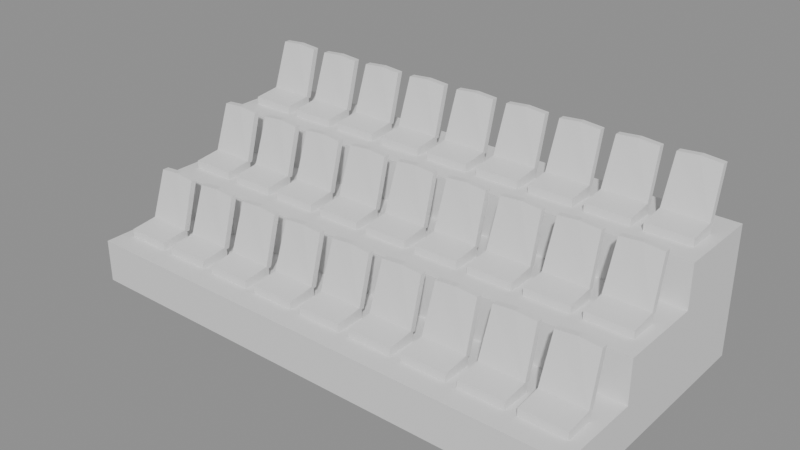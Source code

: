 # Source: SwimmingVenue_BleacherStep_Module.blend  (saved by Blender 5.1.30; exported with 4.5.12 LTS)
import bpy
from mathutils import Matrix  # noqa: F401  (used for matrix-valued properties, if any)

bpy.ops.wm.read_factory_settings(use_empty=True)
scene = bpy.context.scene
scene.name = 'Scene'

# ---- collections
col_bleacher_module_source = bpy.data.collections.new('Bleacher_Module_Source'); scene.collection.children.link(col_bleacher_module_source)
col_bleacher_seat_source = bpy.data.collections.new('Bleacher_Seat_Source'); scene.collection.children.link(col_bleacher_seat_source)
col_bleacher_seats_batched = bpy.data.collections.new('Bleacher_Seats_Batched'); scene.collection.children.link(col_bleacher_seats_batched)

# ---- materials (node trees are filled in below, after node groups)
mat_bleacher_step_concrete = bpy.data.materials.new('Bleacher_Step_Concrete')
mat_bleacher_step_concrete.diffuse_color = (0.62, 0.64, 0.68, 1.0)
mat_bleacher_step_concrete.roughness = 1.0
mat_stadiumseat_blue = bpy.data.materials.new('StadiumSeat_Blue')
mat_stadiumseat_blue.diffuse_color = (0.015, 0.16, 0.8, 1.0)
mat_stadiumseat_blue.roughness = 0.58

# ---- material node trees
mat_bleacher_step_concrete.use_nodes = True; mat_bleacher_step_concrete.node_tree.nodes.clear()
_N = mat_bleacher_step_concrete.node_tree.nodes; _L = mat_bleacher_step_concrete.node_tree.links
n0 = _N.new('ShaderNodeBsdfPrincipled'); n0.name = 'Principled BSDF'; n0.location = (-200, 100)
n1 = _N.new('ShaderNodeOutputMaterial'); n1.name = 'Material Output'; n1.location = (200, 100)
_L.new(n0.outputs[0], n1.inputs[0])
n1.is_active_output = True
mat_stadiumseat_blue.use_nodes = True; mat_stadiumseat_blue.node_tree.nodes.clear()
_N = mat_stadiumseat_blue.node_tree.nodes; _L = mat_stadiumseat_blue.node_tree.links
n0 = _N.new('ShaderNodeBsdfPrincipled'); n0.name = '原理化 BSDF'; n0.location = (-200, 100)
n1 = _N.new('ShaderNodeOutputMaterial'); n1.name = '材质输出'; n1.location = (200, 100)
_L.new(n0.outputs[0], n1.inputs[0])
n1.is_active_output = True

# ---- meshes
me_bleacher_threetier_01_mesh = bpy.data.meshes.new('Bleacher_ThreeTier_01_Mesh')
me_bleacher_threetier_01_mesh.from_pydata([(-3.0, 0.0, 0.0), (-3.0, 3.0, 0.0), (-3.0, 3.0, 1.5), (-3.0, 2.0, 1.5), (-3.0, 2.0, 1.0), (-3.0, 1.0, 1.0), (-3.0, 1.0, 0.5), (-3.0, 0.0, 0.5), (3.0, 0.0, 0.0), (3.0, 3.0, 0.0), (3.0, 3.0, 1.5), (3.0, 2.0, 1.5), (3.0, 2.0, 1.0), (3.0, 1.0, 1.0), (3.0, 1.0, 0.5), (3.0, 0.0, 0.5)], [], [(7, 6, 5, 4, 3, 2, 1, 0), (8, 9, 10, 11, 12, 13, 14, 15), (0, 1, 9, 8), (1, 2, 10, 9), (2, 3, 11, 10), (3, 4, 12, 11), (4, 5, 13, 12), (5, 6, 14, 13), (6, 7, 15, 14), (7, 0, 8, 15)])
me_bleacher_threetier_01_mesh.materials.append(mat_bleacher_step_concrete)
me_bleacher_threetier_01_mesh.update()
me_stadiumseat_blue_highpoly_backup_mesh = bpy.data.meshes.new('StadiumSeat_Blue_HighPoly_Backup_Mesh')
me_stadiumseat_blue_highpoly_backup_mesh.from_pydata([(-0.18, -0.24, 0.11), (0.18, -0.24, 0.11), (0.24, -0.2, 0.105), (0.26, -0.12, 0.095), (0.26, 0.16, 0.085), (0.2, 0.22, 0.082), (-0.2, 0.22, 0.082), (-0.26, 0.16, 0.085), (-0.26, -0.12, 0.095), (-0.24, -0.2, 0.105), (0.0, -0.02, 0.075), (-0.18, -0.24, 0.0), (0.18, -0.24, 0.0), (0.24, -0.2, 0.0), (0.26, -0.12, 0.0), (0.26, 0.16, 0.0), (0.2, 0.22, 0.0), (-0.2, 0.22, 0.0), (-0.26, 0.16, 0.0), (-0.26, -0.12, 0.0), (-0.24, -0.2, 0.0), (-0.21, 0.176, 0.085), (-0.105, 0.164, 0.078), (0.0, 0.16, 0.072), (0.105, 0.164, 0.078), (0.21, 0.176, 0.085), (-0.245, 0.196, 0.27), (-0.1225, 0.184, 0.28), (0.0, 0.18, 0.285), (0.1225, 0.184, 0.28), (0.245, 0.196, 0.27), (-0.24, 0.226, 0.48), (-0.12, 0.214, 0.49), (0.0, 0.21, 0.495), (0.12, 0.214, 0.49), (0.24, 0.226, 0.48), (-0.215, 0.256, 0.63), (-0.1075, 0.244, 0.67), (0.0, 0.24, 0.685), (0.1075, 0.244, 0.67), (0.215, 0.256, 0.63), (-0.21, 0.231, 0.085), (-0.105, 0.219, 0.078), (0.0, 0.215, 0.072), (0.105, 0.219, 0.078), (0.21, 0.231, 0.085), (-0.245, 0.251, 0.27), (-0.1225, 0.239, 0.28), (0.0, 0.235, 0.285), (0.1225, 0.239, 0.28), (0.245, 0.251, 0.27), (-0.24, 0.281, 0.48), (-0.12, 0.269, 0.49), (0.0, 0.265, 0.495), (0.12, 0.269, 0.49), (0.24, 0.281, 0.48), (-0.215, 0.311, 0.63), (-0.1075, 0.299, 0.67), (0.0, 0.295, 0.685), (0.1075, 0.299, 0.67), (0.215, 0.311, 0.63)], [], [(10, 0, 1), (10, 1, 2), (10, 2, 3), (10, 3, 4), (10, 4, 5), (10, 5, 6), (10, 6, 7), (10, 7, 8), (10, 8, 9), (10, 9, 0), (0, 11, 12, 1), (1, 12, 13, 2), (2, 13, 14, 3), (3, 14, 15, 4), (4, 15, 16, 5), (5, 16, 17, 6), (6, 17, 18, 7), (7, 18, 19, 8), (8, 19, 20, 9), (9, 20, 11, 0), (20, 19, 18, 17, 16, 15, 14, 13, 12, 11), (21, 22, 27, 26), (22, 23, 28, 27), (23, 24, 29, 28), (24, 25, 30, 29), (26, 27, 32, 31), (27, 28, 33, 32), (28, 29, 34, 33), (29, 30, 35, 34), (31, 32, 37, 36), (32, 33, 38, 37), (33, 34, 39, 38), (34, 35, 40, 39), (41, 46, 47, 42), (42, 47, 48, 43), (43, 48, 49, 44), (44, 49, 50, 45), (46, 51, 52, 47), (47, 52, 53, 48), (48, 53, 54, 49), (49, 54, 55, 50), (51, 56, 57, 52), (52, 57, 58, 53), (53, 58, 59, 54), (54, 59, 60, 55), (21, 26, 46, 41), (26, 31, 51, 46), (31, 36, 56, 51), (25, 45, 50, 30), (30, 50, 55, 35), (35, 55, 60, 40), (21, 41, 42, 22), (22, 42, 43, 23), (23, 43, 44, 24), (24, 44, 45, 25), (36, 37, 57, 56), (37, 38, 58, 57), (38, 39, 59, 58), (39, 40, 60, 59)])
me_stadiumseat_blue_highpoly_backup_mesh.polygons.foreach_set('use_smooth', [1, 1, 1, 1, 1, 1, 1, 1, 1, 1, 0, 0, 0, 0, 0, 0, 0, 0, 0, 0, 0, 1, 1, 1, 1, 1, 1, 1, 1, 1, 1, 1, 1, 1, 1, 1, 1, 1, 1, 1, 1, 1, 1, 1, 1, 0, 0, 0, 0, 0, 0, 0, 0, 0, 0, 0, 0, 0, 0])
me_stadiumseat_blue_highpoly_backup_mesh.materials.append(mat_stadiumseat_blue)
me_stadiumseat_blue_highpoly_backup_mesh.update()
me_stadiumseat_blue_lowpoly_mesh = bpy.data.meshes.new('StadiumSeat_Blue_LowPoly_Mesh')
me_stadiumseat_blue_lowpoly_mesh.from_pydata([(-0.26, -0.24, 0.0), (0.26, -0.24, 0.0), (0.26, 0.1, 0.0), (-0.26, 0.1, 0.0), (-0.26, -0.24, 0.09), (0.26, -0.24, 0.09), (0.26, 0.1, 0.13), (-0.26, 0.1, 0.13), (-0.26, 0.06, 0.1), (0.26, 0.06, 0.1), (0.24, 0.24, 0.665), (0.0, 0.24, 0.685), (-0.24, 0.24, 0.665), (-0.26, 0.13, 0.1), (0.26, 0.13, 0.1), (0.24, 0.311, 0.665), (0.0, 0.311, 0.685), (-0.24, 0.311, 0.665)], [], [(0, 3, 2, 1), (4, 5, 6, 7), (0, 1, 5, 4), (1, 2, 6, 5), (2, 3, 7, 6), (3, 0, 4, 7), (8, 9, 10, 11, 12), (17, 16, 15, 14, 13), (8, 13, 14, 9), (9, 14, 15, 10), (10, 15, 16, 11), (11, 16, 17, 12), (12, 17, 13, 8)])
me_stadiumseat_blue_lowpoly_mesh.materials.append(mat_stadiumseat_blue)
me_stadiumseat_blue_lowpoly_mesh.update()
me_bleacher_seats_batch_3x9_lowpoly_mesh = bpy.data.meshes.new('Bleacher_Seats_Batch_3x9_LowPoly_Mesh')
me_bleacher_seats_batch_3x9_lowpoly_mesh.from_pydata([(-2.86, 0.26, 0.5), (-2.34, 0.26, 0.5), (-2.34, 0.6, 0.5), (-2.86, 0.6, 0.5), (-2.86, 0.26, 0.59), (-2.34, 0.26, 0.59), (-2.34, 0.6, 0.63), (-2.86, 0.6, 0.63), (-2.86, 0.56, 0.6), (-2.34, 0.56, 0.6), (-2.36, 0.74, 1.165), (-2.6, 0.74, 1.185), (-2.84, 0.74, 1.165), (-2.86, 0.63, 0.6), (-2.34, 0.63, 0.6), (-2.36, 0.811, 1.165), (-2.6, 0.811, 1.185), (-2.84, 0.811, 1.165), (-2.21, 0.26, 0.5), (-1.69, 0.26, 0.5), (-1.69, 0.6, 0.5), (-2.21, 0.6, 0.5), (-2.21, 0.26, 0.59), (-1.69, 0.26, 0.59), (-1.69, 0.6, 0.63), (-2.21, 0.6, 0.63), (-2.21, 0.56, 0.6), (-1.69, 0.56, 0.6), (-1.71, 0.74, 1.165), (-1.95, 0.74, 1.185), (-2.19, 0.74, 1.165), (-2.21, 0.63, 0.6), (-1.69, 0.63, 0.6), (-1.71, 0.811, 1.165), (-1.95, 0.811, 1.185), (-2.19, 0.811, 1.165), (-1.56, 0.26, 0.5), (-1.04, 0.26, 0.5), (-1.04, 0.6, 0.5), (-1.56, 0.6, 0.5), (-1.56, 0.26, 0.59), (-1.04, 0.26, 0.59), (-1.04, 0.6, 0.63), (-1.56, 0.6, 0.63), (-1.56, 0.56, 0.6), (-1.04, 0.56, 0.6), (-1.06, 0.74, 1.165), (-1.3, 0.74, 1.185), (-1.54, 0.74, 1.165), (-1.56, 0.63, 0.6), (-1.04, 0.63, 0.6), (-1.06, 0.811, 1.165), (-1.3, 0.811, 1.185), (-1.54, 0.811, 1.165), (-0.91, 0.26, 0.5), (-0.39, 0.26, 0.5), (-0.39, 0.6, 0.5), (-0.91, 0.6, 0.5), (-0.91, 0.26, 0.59), (-0.39, 0.26, 0.59), (-0.39, 0.6, 0.63), (-0.91, 0.6, 0.63), (-0.91, 0.56, 0.6), (-0.39, 0.56, 0.6), (-0.41, 0.74, 1.165), (-0.65, 0.74, 1.185), (-0.89, 0.74, 1.165), (-0.91, 0.63, 0.6), (-0.39, 0.63, 0.6), (-0.41, 0.811, 1.165), (-0.65, 0.811, 1.185), (-0.89, 0.811, 1.165), (-0.26, 0.26, 0.5), (0.26, 0.26, 0.5), (0.26, 0.6, 0.5), (-0.26, 0.6, 0.5), (-0.26, 0.26, 0.59), (0.26, 0.26, 0.59), (0.26, 0.6, 0.63), (-0.26, 0.6, 0.63), (-0.26, 0.56, 0.6), (0.26, 0.56, 0.6), (0.24, 0.74, 1.165), (0.0, 0.74, 1.185), (-0.24, 0.74, 1.165), (-0.26, 0.63, 0.6), (0.26, 0.63, 0.6), (0.24, 0.811, 1.165), (0.0, 0.811, 1.185), (-0.24, 0.811, 1.165), (0.39, 0.26, 0.5), (0.91, 0.26, 0.5), (0.91, 0.6, 0.5), (0.39, 0.6, 0.5), (0.39, 0.26, 0.59), (0.91, 0.26, 0.59), (0.91, 0.6, 0.63), (0.39, 0.6, 0.63), (0.39, 0.56, 0.6), (0.91, 0.56, 0.6), (0.89, 0.74, 1.165), (0.65, 0.74, 1.185), (0.41, 0.74, 1.165), (0.39, 0.63, 0.6), (0.91, 0.63, 0.6), (0.89, 0.811, 1.165), (0.65, 0.811, 1.185), (0.41, 0.811, 1.165), (1.04, 0.26, 0.5), (1.56, 0.26, 0.5), (1.56, 0.6, 0.5), (1.04, 0.6, 0.5), (1.04, 0.26, 0.59), (1.56, 0.26, 0.59), (1.56, 0.6, 0.63), (1.04, 0.6, 0.63), (1.04, 0.56, 0.6), (1.56, 0.56, 0.6), (1.54, 0.74, 1.165), (1.3, 0.74, 1.185), (1.06, 0.74, 1.165), (1.04, 0.63, 0.6), (1.56, 0.63, 0.6), (1.54, 0.811, 1.165), (1.3, 0.811, 1.185), (1.06, 0.811, 1.165), (1.69, 0.26, 0.5), (2.21, 0.26, 0.5), (2.21, 0.6, 0.5), (1.69, 0.6, 0.5), (1.69, 0.26, 0.59), (2.21, 0.26, 0.59), (2.21, 0.6, 0.63), (1.69, 0.6, 0.63), (1.69, 0.56, 0.6), (2.21, 0.56, 0.6), (2.19, 0.74, 1.165), (1.95, 0.74, 1.185), (1.71, 0.74, 1.165), (1.69, 0.63, 0.6), (2.21, 0.63, 0.6), (2.19, 0.811, 1.165), (1.95, 0.811, 1.185), (1.71, 0.811, 1.165), (2.34, 0.26, 0.5), (2.86, 0.26, 0.5), (2.86, 0.6, 0.5), (2.34, 0.6, 0.5), (2.34, 0.26, 0.59), (2.86, 0.26, 0.59), (2.86, 0.6, 0.63), (2.34, 0.6, 0.63), (2.34, 0.56, 0.6), (2.86, 0.56, 0.6), (2.84, 0.74, 1.165), (2.6, 0.74, 1.185), (2.36, 0.74, 1.165), (2.34, 0.63, 0.6), (2.86, 0.63, 0.6), (2.84, 0.811, 1.165), (2.6, 0.811, 1.185), (2.36, 0.811, 1.165), (-2.86, 1.26, 1.0), (-2.34, 1.26, 1.0), (-2.34, 1.6, 1.0), (-2.86, 1.6, 1.0), (-2.86, 1.26, 1.09), (-2.34, 1.26, 1.09), (-2.34, 1.6, 1.13), (-2.86, 1.6, 1.13), (-2.86, 1.56, 1.1), (-2.34, 1.56, 1.1), (-2.36, 1.74, 1.665), (-2.6, 1.74, 1.685), (-2.84, 1.74, 1.665), (-2.86, 1.63, 1.1), (-2.34, 1.63, 1.1), (-2.36, 1.811, 1.665), (-2.6, 1.811, 1.685), (-2.84, 1.811, 1.665), (-2.21, 1.26, 1.0), (-1.69, 1.26, 1.0), (-1.69, 1.6, 1.0), (-2.21, 1.6, 1.0), (-2.21, 1.26, 1.09), (-1.69, 1.26, 1.09), (-1.69, 1.6, 1.13), (-2.21, 1.6, 1.13), (-2.21, 1.56, 1.1), (-1.69, 1.56, 1.1), (-1.71, 1.74, 1.665), (-1.95, 1.74, 1.685), (-2.19, 1.74, 1.665), (-2.21, 1.63, 1.1), (-1.69, 1.63, 1.1), (-1.71, 1.811, 1.665), (-1.95, 1.811, 1.685), (-2.19, 1.811, 1.665), (-1.56, 1.26, 1.0), (-1.04, 1.26, 1.0), (-1.04, 1.6, 1.0), (-1.56, 1.6, 1.0), (-1.56, 1.26, 1.09), (-1.04, 1.26, 1.09), (-1.04, 1.6, 1.13), (-1.56, 1.6, 1.13), (-1.56, 1.56, 1.1), (-1.04, 1.56, 1.1), (-1.06, 1.74, 1.665), (-1.3, 1.74, 1.685), (-1.54, 1.74, 1.665), (-1.56, 1.63, 1.1), (-1.04, 1.63, 1.1), (-1.06, 1.811, 1.665), (-1.3, 1.811, 1.685), (-1.54, 1.811, 1.665), (-0.91, 1.26, 1.0), (-0.39, 1.26, 1.0), (-0.39, 1.6, 1.0), (-0.91, 1.6, 1.0), (-0.91, 1.26, 1.09), (-0.39, 1.26, 1.09), (-0.39, 1.6, 1.13), (-0.91, 1.6, 1.13), (-0.91, 1.56, 1.1), (-0.39, 1.56, 1.1), (-0.41, 1.74, 1.665), (-0.65, 1.74, 1.685), (-0.89, 1.74, 1.665), (-0.91, 1.63, 1.1), (-0.39, 1.63, 1.1), (-0.41, 1.811, 1.665), (-0.65, 1.811, 1.685), (-0.89, 1.811, 1.665), (-0.26, 1.26, 1.0), (0.26, 1.26, 1.0), (0.26, 1.6, 1.0), (-0.26, 1.6, 1.0), (-0.26, 1.26, 1.09), (0.26, 1.26, 1.09), (0.26, 1.6, 1.13), (-0.26, 1.6, 1.13), (-0.26, 1.56, 1.1), (0.26, 1.56, 1.1), (0.24, 1.74, 1.665), (0.0, 1.74, 1.685), (-0.24, 1.74, 1.665), (-0.26, 1.63, 1.1), (0.26, 1.63, 1.1), (0.24, 1.811, 1.665), (0.0, 1.811, 1.685), (-0.24, 1.811, 1.665), (0.39, 1.26, 1.0), (0.91, 1.26, 1.0), (0.91, 1.6, 1.0), (0.39, 1.6, 1.0), (0.39, 1.26, 1.09), (0.91, 1.26, 1.09), (0.91, 1.6, 1.13), (0.39, 1.6, 1.13), (0.39, 1.56, 1.1), (0.91, 1.56, 1.1), (0.89, 1.74, 1.665), (0.65, 1.74, 1.685), (0.41, 1.74, 1.665), (0.39, 1.63, 1.1), (0.91, 1.63, 1.1), (0.89, 1.811, 1.665), (0.65, 1.811, 1.685), (0.41, 1.811, 1.665), (1.04, 1.26, 1.0), (1.56, 1.26, 1.0), (1.56, 1.6, 1.0), (1.04, 1.6, 1.0), (1.04, 1.26, 1.09), (1.56, 1.26, 1.09), (1.56, 1.6, 1.13), (1.04, 1.6, 1.13), (1.04, 1.56, 1.1), (1.56, 1.56, 1.1), (1.54, 1.74, 1.665), (1.3, 1.74, 1.685), (1.06, 1.74, 1.665), (1.04, 1.63, 1.1), (1.56, 1.63, 1.1), (1.54, 1.811, 1.665), (1.3, 1.811, 1.685), (1.06, 1.811, 1.665), (1.69, 1.26, 1.0), (2.21, 1.26, 1.0), (2.21, 1.6, 1.0), (1.69, 1.6, 1.0), (1.69, 1.26, 1.09), (2.21, 1.26, 1.09), (2.21, 1.6, 1.13), (1.69, 1.6, 1.13), (1.69, 1.56, 1.1), (2.21, 1.56, 1.1), (2.19, 1.74, 1.665), (1.95, 1.74, 1.685), (1.71, 1.74, 1.665), (1.69, 1.63, 1.1), (2.21, 1.63, 1.1), (2.19, 1.811, 1.665), (1.95, 1.811, 1.685), (1.71, 1.811, 1.665), (2.34, 1.26, 1.0), (2.86, 1.26, 1.0), (2.86, 1.6, 1.0), (2.34, 1.6, 1.0), (2.34, 1.26, 1.09), (2.86, 1.26, 1.09), (2.86, 1.6, 1.13), (2.34, 1.6, 1.13), (2.34, 1.56, 1.1), (2.86, 1.56, 1.1), (2.84, 1.74, 1.665), (2.6, 1.74, 1.685), (2.36, 1.74, 1.665), (2.34, 1.63, 1.1), (2.86, 1.63, 1.1), (2.84, 1.811, 1.665), (2.6, 1.811, 1.685), (2.36, 1.811, 1.665), (-2.86, 2.26, 1.5), (-2.34, 2.26, 1.5), (-2.34, 2.6, 1.5), (-2.86, 2.6, 1.5), (-2.86, 2.26, 1.59), (-2.34, 2.26, 1.59), (-2.34, 2.6, 1.63), (-2.86, 2.6, 1.63), (-2.86, 2.56, 1.6), (-2.34, 2.56, 1.6), (-2.36, 2.74, 2.165), (-2.6, 2.74, 2.185), (-2.84, 2.74, 2.165), (-2.86, 2.63, 1.6), (-2.34, 2.63, 1.6), (-2.36, 2.811, 2.165), (-2.6, 2.811, 2.185), (-2.84, 2.811, 2.165), (-2.21, 2.26, 1.5), (-1.69, 2.26, 1.5), (-1.69, 2.6, 1.5), (-2.21, 2.6, 1.5), (-2.21, 2.26, 1.59), (-1.69, 2.26, 1.59), (-1.69, 2.6, 1.63), (-2.21, 2.6, 1.63), (-2.21, 2.56, 1.6), (-1.69, 2.56, 1.6), (-1.71, 2.74, 2.165), (-1.95, 2.74, 2.185), (-2.19, 2.74, 2.165), (-2.21, 2.63, 1.6), (-1.69, 2.63, 1.6), (-1.71, 2.811, 2.165), (-1.95, 2.811, 2.185), (-2.19, 2.811, 2.165), (-1.56, 2.26, 1.5), (-1.04, 2.26, 1.5), (-1.04, 2.6, 1.5), (-1.56, 2.6, 1.5), (-1.56, 2.26, 1.59), (-1.04, 2.26, 1.59), (-1.04, 2.6, 1.63), (-1.56, 2.6, 1.63), (-1.56, 2.56, 1.6), (-1.04, 2.56, 1.6), (-1.06, 2.74, 2.165), (-1.3, 2.74, 2.185), (-1.54, 2.74, 2.165), (-1.56, 2.63, 1.6), (-1.04, 2.63, 1.6), (-1.06, 2.811, 2.165), (-1.3, 2.811, 2.185), (-1.54, 2.811, 2.165), (-0.91, 2.26, 1.5), (-0.39, 2.26, 1.5), (-0.39, 2.6, 1.5), (-0.91, 2.6, 1.5), (-0.91, 2.26, 1.59), (-0.39, 2.26, 1.59), (-0.39, 2.6, 1.63), (-0.91, 2.6, 1.63), (-0.91, 2.56, 1.6), (-0.39, 2.56, 1.6), (-0.41, 2.74, 2.165), (-0.65, 2.74, 2.185), (-0.89, 2.74, 2.165), (-0.91, 2.63, 1.6), (-0.39, 2.63, 1.6), (-0.41, 2.811, 2.165), (-0.65, 2.811, 2.185), (-0.89, 2.811, 2.165), (-0.26, 2.26, 1.5), (0.26, 2.26, 1.5), (0.26, 2.6, 1.5), (-0.26, 2.6, 1.5), (-0.26, 2.26, 1.59), (0.26, 2.26, 1.59), (0.26, 2.6, 1.63), (-0.26, 2.6, 1.63), (-0.26, 2.56, 1.6), (0.26, 2.56, 1.6), (0.24, 2.74, 2.165), (0.0, 2.74, 2.185), (-0.24, 2.74, 2.165), (-0.26, 2.63, 1.6), (0.26, 2.63, 1.6), (0.24, 2.811, 2.165), (0.0, 2.811, 2.185), (-0.24, 2.811, 2.165), (0.39, 2.26, 1.5), (0.91, 2.26, 1.5), (0.91, 2.6, 1.5), (0.39, 2.6, 1.5), (0.39, 2.26, 1.59), (0.91, 2.26, 1.59), (0.91, 2.6, 1.63), (0.39, 2.6, 1.63), (0.39, 2.56, 1.6), (0.91, 2.56, 1.6), (0.89, 2.74, 2.165), (0.65, 2.74, 2.185), (0.41, 2.74, 2.165), (0.39, 2.63, 1.6), (0.91, 2.63, 1.6), (0.89, 2.811, 2.165), (0.65, 2.811, 2.185), (0.41, 2.811, 2.165), (1.04, 2.26, 1.5), (1.56, 2.26, 1.5), (1.56, 2.6, 1.5), (1.04, 2.6, 1.5), (1.04, 2.26, 1.59), (1.56, 2.26, 1.59), (1.56, 2.6, 1.63), (1.04, 2.6, 1.63), (1.04, 2.56, 1.6), (1.56, 2.56, 1.6), (1.54, 2.74, 2.165), (1.3, 2.74, 2.185), (1.06, 2.74, 2.165), (1.04, 2.63, 1.6), (1.56, 2.63, 1.6), (1.54, 2.811, 2.165), (1.3, 2.811, 2.185), (1.06, 2.811, 2.165), (1.69, 2.26, 1.5), (2.21, 2.26, 1.5), (2.21, 2.6, 1.5), (1.69, 2.6, 1.5), (1.69, 2.26, 1.59), (2.21, 2.26, 1.59), (2.21, 2.6, 1.63), (1.69, 2.6, 1.63), (1.69, 2.56, 1.6), (2.21, 2.56, 1.6), (2.19, 2.74, 2.165), (1.95, 2.74, 2.185), (1.71, 2.74, 2.165), (1.69, 2.63, 1.6), (2.21, 2.63, 1.6), (2.19, 2.811, 2.165), (1.95, 2.811, 2.185), (1.71, 2.811, 2.165), (2.34, 2.26, 1.5), (2.86, 2.26, 1.5), (2.86, 2.6, 1.5), (2.34, 2.6, 1.5), (2.34, 2.26, 1.59), (2.86, 2.26, 1.59), (2.86, 2.6, 1.63), (2.34, 2.6, 1.63), (2.34, 2.56, 1.6), (2.86, 2.56, 1.6), (2.84, 2.74, 2.165), (2.6, 2.74, 2.185), (2.36, 2.74, 2.165), (2.34, 2.63, 1.6), (2.86, 2.63, 1.6), (2.84, 2.811, 2.165), (2.6, 2.811, 2.185), (2.36, 2.811, 2.165)], [], [(0, 3, 2, 1), (4, 5, 6, 7), (0, 1, 5, 4), (1, 2, 6, 5), (2, 3, 7, 6), (3, 0, 4, 7), (8, 9, 10, 11, 12), (17, 16, 15, 14, 13), (8, 13, 14, 9), (9, 14, 15, 10), (10, 15, 16, 11), (11, 16, 17, 12), (12, 17, 13, 8), (18, 21, 20, 19), (22, 23, 24, 25), (18, 19, 23, 22), (19, 20, 24, 23), (20, 21, 25, 24), (21, 18, 22, 25), (26, 27, 28, 29, 30), (35, 34, 33, 32, 31), (26, 31, 32, 27), (27, 32, 33, 28), (28, 33, 34, 29), (29, 34, 35, 30), (30, 35, 31, 26), (36, 39, 38, 37), (40, 41, 42, 43), (36, 37, 41, 40), (37, 38, 42, 41), (38, 39, 43, 42), (39, 36, 40, 43), (44, 45, 46, 47, 48), (53, 52, 51, 50, 49), (44, 49, 50, 45), (45, 50, 51, 46), (46, 51, 52, 47), (47, 52, 53, 48), (48, 53, 49, 44), (54, 57, 56, 55), (58, 59, 60, 61), (54, 55, 59, 58), (55, 56, 60, 59), (56, 57, 61, 60), (57, 54, 58, 61), (62, 63, 64, 65, 66), (71, 70, 69, 68, 67), (62, 67, 68, 63), (63, 68, 69, 64), (64, 69, 70, 65), (65, 70, 71, 66), (66, 71, 67, 62), (72, 75, 74, 73), (76, 77, 78, 79), (72, 73, 77, 76), (73, 74, 78, 77), (74, 75, 79, 78), (75, 72, 76, 79), (80, 81, 82, 83, 84), (89, 88, 87, 86, 85), (80, 85, 86, 81), (81, 86, 87, 82), (82, 87, 88, 83), (83, 88, 89, 84), (84, 89, 85, 80), (90, 93, 92, 91), (94, 95, 96, 97), (90, 91, 95, 94), (91, 92, 96, 95), (92, 93, 97, 96), (93, 90, 94, 97), (98, 99, 100, 101, 102), (107, 106, 105, 104, 103), (98, 103, 104, 99), (99, 104, 105, 100), (100, 105, 106, 101), (101, 106, 107, 102), (102, 107, 103, 98), (108, 111, 110, 109), (112, 113, 114, 115), (108, 109, 113, 112), (109, 110, 114, 113), (110, 111, 115, 114), (111, 108, 112, 115), (116, 117, 118, 119, 120), (125, 124, 123, 122, 121), (116, 121, 122, 117), (117, 122, 123, 118), (118, 123, 124, 119), (119, 124, 125, 120), (120, 125, 121, 116), (126, 129, 128, 127), (130, 131, 132, 133), (126, 127, 131, 130), (127, 128, 132, 131), (128, 129, 133, 132), (129, 126, 130, 133), (134, 135, 136, 137, 138), (143, 142, 141, 140, 139), (134, 139, 140, 135), (135, 140, 141, 136), (136, 141, 142, 137), (137, 142, 143, 138), (138, 143, 139, 134), (144, 147, 146, 145), (148, 149, 150, 151), (144, 145, 149, 148), (145, 146, 150, 149), (146, 147, 151, 150), (147, 144, 148, 151), (152, 153, 154, 155, 156), (161, 160, 159, 158, 157), (152, 157, 158, 153), (153, 158, 159, 154), (154, 159, 160, 155), (155, 160, 161, 156), (156, 161, 157, 152), (162, 165, 164, 163), (166, 167, 168, 169), (162, 163, 167, 166), (163, 164, 168, 167), (164, 165, 169, 168), (165, 162, 166, 169), (170, 171, 172, 173, 174), (179, 178, 177, 176, 175), (170, 175, 176, 171), (171, 176, 177, 172), (172, 177, 178, 173), (173, 178, 179, 174), (174, 179, 175, 170), (180, 183, 182, 181), (184, 185, 186, 187), (180, 181, 185, 184), (181, 182, 186, 185), (182, 183, 187, 186), (183, 180, 184, 187), (188, 189, 190, 191, 192), (197, 196, 195, 194, 193), (188, 193, 194, 189), (189, 194, 195, 190), (190, 195, 196, 191), (191, 196, 197, 192), (192, 197, 193, 188), (198, 201, 200, 199), (202, 203, 204, 205), (198, 199, 203, 202), (199, 200, 204, 203), (200, 201, 205, 204), (201, 198, 202, 205), (206, 207, 208, 209, 210), (215, 214, 213, 212, 211), (206, 211, 212, 207), (207, 212, 213, 208), (208, 213, 214, 209), (209, 214, 215, 210), (210, 215, 211, 206), (216, 219, 218, 217), (220, 221, 222, 223), (216, 217, 221, 220), (217, 218, 222, 221), (218, 219, 223, 222), (219, 216, 220, 223), (224, 225, 226, 227, 228), (233, 232, 231, 230, 229), (224, 229, 230, 225), (225, 230, 231, 226), (226, 231, 232, 227), (227, 232, 233, 228), (228, 233, 229, 224), (234, 237, 236, 235), (238, 239, 240, 241), (234, 235, 239, 238), (235, 236, 240, 239), (236, 237, 241, 240), (237, 234, 238, 241), (242, 243, 244, 245, 246), (251, 250, 249, 248, 247), (242, 247, 248, 243), (243, 248, 249, 244), (244, 249, 250, 245), (245, 250, 251, 246), (246, 251, 247, 242), (252, 255, 254, 253), (256, 257, 258, 259), (252, 253, 257, 256), (253, 254, 258, 257), (254, 255, 259, 258), (255, 252, 256, 259), (260, 261, 262, 263, 264), (269, 268, 267, 266, 265), (260, 265, 266, 261), (261, 266, 267, 262), (262, 267, 268, 263), (263, 268, 269, 264), (264, 269, 265, 260), (270, 273, 272, 271), (274, 275, 276, 277), (270, 271, 275, 274), (271, 272, 276, 275), (272, 273, 277, 276), (273, 270, 274, 277), (278, 279, 280, 281, 282), (287, 286, 285, 284, 283), (278, 283, 284, 279), (279, 284, 285, 280), (280, 285, 286, 281), (281, 286, 287, 282), (282, 287, 283, 278), (288, 291, 290, 289), (292, 293, 294, 295), (288, 289, 293, 292), (289, 290, 294, 293), (290, 291, 295, 294), (291, 288, 292, 295), (296, 297, 298, 299, 300), (305, 304, 303, 302, 301), (296, 301, 302, 297), (297, 302, 303, 298), (298, 303, 304, 299), (299, 304, 305, 300), (300, 305, 301, 296), (306, 309, 308, 307), (310, 311, 312, 313), (306, 307, 311, 310), (307, 308, 312, 311), (308, 309, 313, 312), (309, 306, 310, 313), (314, 315, 316, 317, 318), (323, 322, 321, 320, 319), (314, 319, 320, 315), (315, 320, 321, 316), (316, 321, 322, 317), (317, 322, 323, 318), (318, 323, 319, 314), (324, 327, 326, 325), (328, 329, 330, 331), (324, 325, 329, 328), (325, 326, 330, 329), (326, 327, 331, 330), (327, 324, 328, 331), (332, 333, 334, 335, 336), (341, 340, 339, 338, 337), (332, 337, 338, 333), (333, 338, 339, 334), (334, 339, 340, 335), (335, 340, 341, 336), (336, 341, 337, 332), (342, 345, 344, 343), (346, 347, 348, 349), (342, 343, 347, 346), (343, 344, 348, 347), (344, 345, 349, 348), (345, 342, 346, 349), (350, 351, 352, 353, 354), (359, 358, 357, 356, 355), (350, 355, 356, 351), (351, 356, 357, 352), (352, 357, 358, 353), (353, 358, 359, 354), (354, 359, 355, 350), (360, 363, 362, 361), (364, 365, 366, 367), (360, 361, 365, 364), (361, 362, 366, 365), (362, 363, 367, 366), (363, 360, 364, 367), (368, 369, 370, 371, 372), (377, 376, 375, 374, 373), (368, 373, 374, 369), (369, 374, 375, 370), (370, 375, 376, 371), (371, 376, 377, 372), (372, 377, 373, 368), (378, 381, 380, 379), (382, 383, 384, 385), (378, 379, 383, 382), (379, 380, 384, 383), (380, 381, 385, 384), (381, 378, 382, 385), (386, 387, 388, 389, 390), (395, 394, 393, 392, 391), (386, 391, 392, 387), (387, 392, 393, 388), (388, 393, 394, 389), (389, 394, 395, 390), (390, 395, 391, 386), (396, 399, 398, 397), (400, 401, 402, 403), (396, 397, 401, 400), (397, 398, 402, 401), (398, 399, 403, 402), (399, 396, 400, 403), (404, 405, 406, 407, 408), (413, 412, 411, 410, 409), (404, 409, 410, 405), (405, 410, 411, 406), (406, 411, 412, 407), (407, 412, 413, 408), (408, 413, 409, 404), (414, 417, 416, 415), (418, 419, 420, 421), (414, 415, 419, 418), (415, 416, 420, 419), (416, 417, 421, 420), (417, 414, 418, 421), (422, 423, 424, 425, 426), (431, 430, 429, 428, 427), (422, 427, 428, 423), (423, 428, 429, 424), (424, 429, 430, 425), (425, 430, 431, 426), (426, 431, 427, 422), (432, 435, 434, 433), (436, 437, 438, 439), (432, 433, 437, 436), (433, 434, 438, 437), (434, 435, 439, 438), (435, 432, 436, 439), (440, 441, 442, 443, 444), (449, 448, 447, 446, 445), (440, 445, 446, 441), (441, 446, 447, 442), (442, 447, 448, 443), (443, 448, 449, 444), (444, 449, 445, 440), (450, 453, 452, 451), (454, 455, 456, 457), (450, 451, 455, 454), (451, 452, 456, 455), (452, 453, 457, 456), (453, 450, 454, 457), (458, 459, 460, 461, 462), (467, 466, 465, 464, 463), (458, 463, 464, 459), (459, 464, 465, 460), (460, 465, 466, 461), (461, 466, 467, 462), (462, 467, 463, 458), (468, 471, 470, 469), (472, 473, 474, 475), (468, 469, 473, 472), (469, 470, 474, 473), (470, 471, 475, 474), (471, 468, 472, 475), (476, 477, 478, 479, 480), (485, 484, 483, 482, 481), (476, 481, 482, 477), (477, 482, 483, 478), (478, 483, 484, 479), (479, 484, 485, 480), (480, 485, 481, 476)])
me_bleacher_seats_batch_3x9_lowpoly_mesh.materials.append(mat_stadiumseat_blue)
me_bleacher_seats_batch_3x9_lowpoly_mesh.update()

# ---- objects
ob_bleacher_threetier_01 = bpy.data.objects.new('Bleacher_ThreeTier_01', me_bleacher_threetier_01_mesh)
ob_stadiumseat_blue_highpoly_backup = bpy.data.objects.new('StadiumSeat_Blue_HighPoly_Backup', me_stadiumseat_blue_highpoly_backup_mesh)
ob_stadiumseat_blue_source = bpy.data.objects.new('StadiumSeat_Blue_Source', me_stadiumseat_blue_lowpoly_mesh)
ob_bleacher_seats_batch_3x9 = bpy.data.objects.new('Bleacher_Seats_Batch_3x9', me_bleacher_seats_batch_3x9_lowpoly_mesh)

# ---- transforms, parenting, visibility, modifiers, constraints
ob_bleacher_threetier_01.location = (0.0, 0.0, 0.0)
ob_stadiumseat_blue_highpoly_backup.location = (0.0, 0.5, 0.5)
ob_stadiumseat_blue_highpoly_backup.hide_viewport = True
ob_stadiumseat_blue_highpoly_backup.hide_render = True
ob_stadiumseat_blue_source.location = (0.0, 0.5, 0.5)
ob_stadiumseat_blue_source.hide_viewport = True
ob_stadiumseat_blue_source.hide_render = True
ob_bleacher_seats_batch_3x9.location = (0.0, 0.0, 0.0)

# ---- collection membership
col_bleacher_module_source.objects.link(ob_bleacher_threetier_01)
col_bleacher_seat_source.objects.link(ob_stadiumseat_blue_highpoly_backup)
col_bleacher_seat_source.objects.link(ob_stadiumseat_blue_source)
col_bleacher_seats_batched.objects.link(ob_bleacher_seats_batch_3x9)

# ---- scene / render settings (as saved in the file)
scene.frame_start = 1; scene.frame_end = 250; scene.frame_set(1)
scene.render.engine = 'BLENDER_EEVEE_NEXT'
scene.render.bake_bias = 0.0
scene.render.bake_samples = 0
scene.cycles.sampling_pattern = 'TABULATED_SOBOL'
scene.eevee.use_volume_custom_range = False
bpy.context.view_layer.update()

# ---- added for rendering (the .blend has no active camera and no usable light): camera, sun + grey world if the file has none
cam_auto = bpy.data.cameras.new('AutoCamera')
cam_auto.lens = 50.0
cam_auto.sensor_width = 36.0
cam_auto.clip_end = 1000.0
ob_auto_camera = bpy.data.objects.new('AutoCamera', cam_auto)
scene.collection.objects.link(ob_auto_camera)
ob_auto_camera.location = (6.52754, -6.33305, 6.31453)
ob_auto_camera.rotation_euler = (1.09748, -7.21219e-08, 0.694738)
scene.camera = ob_auto_camera
light_auto_sun = bpy.data.lights.new('AutoSun', 'SUN')
light_auto_sun.energy = 3.0
light_auto_sun.angle = 0.0523599
ob_auto_sun = bpy.data.objects.new('AutoSun', light_auto_sun)
scene.collection.objects.link(ob_auto_sun)
ob_auto_sun.rotation_euler = (0.872665, 0.174533, 0.523599)
if scene.world is None:
    world_auto = bpy.data.worlds.new('AutoWorld')
    world_auto.color = (0.3, 0.3, 0.3)
    scene.world = world_auto
bpy.context.view_layer.update()
